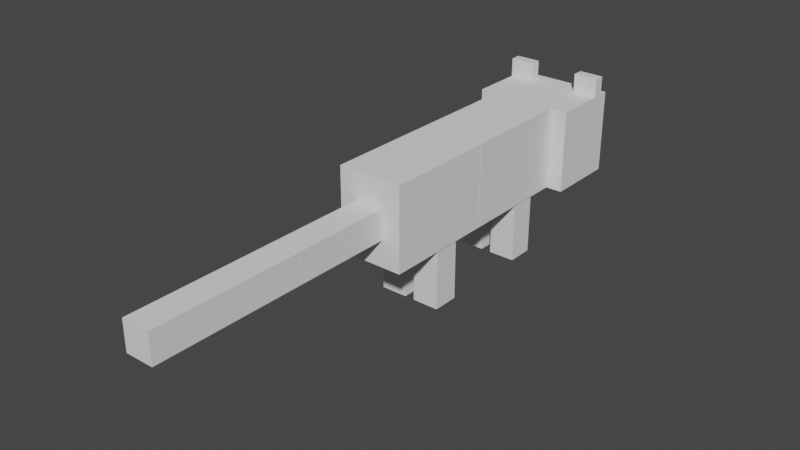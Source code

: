 # Source: Fox.blend  (saved by Blender 3.4.6; exported with 4.5.12 LTS)
import bpy
from mathutils import Matrix  # noqa: F401  (used for matrix-valued properties, if any)

bpy.ops.wm.read_factory_settings(use_empty=True)
scene = bpy.context.scene
scene.name = 'Scene'

# ---- collections
col_collection = bpy.data.collections.new('Collection'); scene.collection.children.link(col_collection)

# ---- world
world_world = bpy.data.worlds.new('World'); scene.world = world_world
world_world.use_nodes = True; world_world.node_tree.nodes.clear()
_N = world_world.node_tree.nodes; _L = world_world.node_tree.links
n0 = _N.new('ShaderNodeOutputWorld'); n0.name = 'World Output'; n0.location = (300, 300)
n1 = _N.new('ShaderNodeBackground'); n1.name = 'Background'; n1.location = (10, 300)
n1.inputs[0].default_value = (0.05088, 0.05088, 0.05088, 1.0)
_L.new(n1.outputs[0], n0.inputs[0])
n0.is_active_output = True
world_world.color = (0.05088, 0.05088, 0.05088)
world_world.use_sun_shadow = False
world_world.sun_shadow_jitter_overblur = 0.0

# ---- meshes
me_cube_001 = bpy.data.meshes.new('Cube.001')
me_cube_001.from_pydata([(1.18, 0.8629, -1.0), (1.18, 0.8629, 1.0), (1.18, -0.8629, -1.0), (1.18, -0.8629, 1.0), (-1.18, 0.8629, -1.0), (-1.18, 0.8629, 1.0), (-1.18, -0.8629, -1.0), (-1.18, -0.8629, 1.0)], [], [(0, 1, 3, 2), (2, 3, 7, 6), (6, 7, 5, 4), (4, 5, 1, 0), (2, 6, 4, 0), (7, 3, 1, 5)])
_uv = me_cube_001.uv_layers.new(name='UVMap')
_uv.uv.foreach_set('vector', [0.375, 0.0, 0.625, 0.0, 0.625, 0.25, 0.375, 0.25, 0.375, 0.25, 0.625, 0.25, 0.625, 0.5, 0.375, 0.5, 0.375, 0.5, 0.625, 0.5, 0.625, 0.75, 0.375, 0.75, 0.375, 0.75, 0.625, 0.75, 0.625, 1.0, 0.375, 1.0, 0.125, 0.5, 0.375, 0.5, 0.375, 0.75, 0.125, 0.75, 0.625, 0.5, 0.875, 0.5, 0.875, 0.75, 0.625, 0.75])
me_cube_001.update()
me_cube_002 = bpy.data.meshes.new('Cube.002')
me_cube_002.from_pydata([(0.5888, 0.3366, -0.2436), (0.5888, 0.3366, 0.2436), (0.5888, -0.3366, -0.2436), (0.5888, -0.3366, 0.2436), (-0.5888, 0.3366, -0.2436), (-0.5888, 0.3366, 0.2436), (-0.5888, -0.3366, -0.2436), (-0.5888, -0.3366, 0.2436)], [], [(0, 1, 3, 2), (2, 3, 7, 6), (6, 7, 5, 4), (4, 5, 1, 0), (2, 6, 4, 0), (7, 3, 1, 5)])
_uv = me_cube_002.uv_layers.new(name='UVMap')
_uv.uv.foreach_set('vector', [0.375, 0.0, 0.625, 0.0, 0.625, 0.25, 0.375, 0.25, 0.375, 0.25, 0.625, 0.25, 0.625, 0.5, 0.375, 0.5, 0.375, 0.5, 0.625, 0.5, 0.625, 0.75, 0.375, 0.75, 0.375, 0.75, 0.625, 0.75, 0.625, 1.0, 0.375, 1.0, 0.125, 0.5, 0.375, 0.5, 0.375, 0.75, 0.125, 0.75, 0.625, 0.5, 0.875, 0.5, 0.875, 0.75, 0.625, 0.75])
me_cube_002.update()
me_cube_003 = bpy.data.meshes.new('Cube.003')
me_cube_003.from_pydata([(0.5111, 0.3002, -0.1528), (0.5111, 0.3002, 0.1528), (0.5111, -0.3002, -0.1528), (0.5111, -0.3002, 0.1528), (-0.5111, 0.3002, -0.1528), (-0.5111, 0.3002, 0.1528), (-0.5111, -0.3002, -0.1528), (-0.5111, -0.3002, 0.1528)], [], [(0, 1, 3, 2), (2, 3, 7, 6), (6, 7, 5, 4), (4, 5, 1, 0), (2, 6, 4, 0), (7, 3, 1, 5)])
_uv = me_cube_003.uv_layers.new(name='UVMap')
_uv.uv.foreach_set('vector', [0.375, 0.0, 0.625, 0.0, 0.625, 0.25, 0.375, 0.25, 0.375, 0.25, 0.625, 0.25, 0.625, 0.5, 0.375, 0.5, 0.375, 0.5, 0.625, 0.5, 0.625, 0.75, 0.375, 0.75, 0.375, 0.75, 0.625, 0.75, 0.625, 1.0, 0.375, 1.0, 0.125, 0.5, 0.375, 0.5, 0.375, 0.75, 0.125, 0.75, 0.625, 0.5, 0.875, 0.5, 0.875, 0.75, 0.625, 0.75])
me_cube_003.update()
me_cube_004 = bpy.data.meshes.new('Cube.004')
me_cube_004.from_pydata([(0.7833, 1.355, -1.0), (0.7833, 1.355, 1.0), (0.7833, -1.355, -1.0), (0.7833, -1.355, 1.0), (-0.7833, 1.355, -1.0), (-0.7833, 1.355, 1.0), (-0.7833, -1.355, -1.0), (-0.7833, -1.355, 1.0)], [], [(0, 1, 3, 2), (2, 3, 7, 6), (6, 7, 5, 4), (4, 5, 1, 0), (2, 6, 4, 0), (7, 3, 1, 5)])
_uv = me_cube_004.uv_layers.new(name='UVMap')
_uv.uv.foreach_set('vector', [0.375, 0.0, 0.625, 0.0, 0.625, 0.25, 0.375, 0.25, 0.375, 0.25, 0.625, 0.25, 0.625, 0.5, 0.375, 0.5, 0.375, 0.5, 0.625, 0.5, 0.625, 0.75, 0.375, 0.75, 0.375, 0.75, 0.625, 0.75, 0.625, 1.0, 0.375, 1.0, 0.125, 0.5, 0.375, 0.5, 0.375, 0.75, 0.125, 0.75, 0.625, 0.5, 0.875, 0.5, 0.875, 0.75, 0.625, 0.75])
me_cube_004.update()
me_cube_005 = bpy.data.meshes.new('Cube.005')
me_cube_005.from_pydata([(0.7833, 1.355, -1.0), (0.7833, 1.355, 1.0), (0.7833, -1.355, -1.0), (0.7833, -1.355, 1.0), (-0.7833, 1.355, -1.0), (-0.7833, 1.355, 1.0), (-0.7833, -1.355, -1.0), (-0.7833, -1.355, 1.0)], [], [(0, 1, 3, 2), (2, 3, 7, 6), (6, 7, 5, 4), (4, 5, 1, 0), (2, 6, 4, 0), (7, 3, 1, 5)])
_uv = me_cube_005.uv_layers.new(name='UVMap')
_uv.uv.foreach_set('vector', [0.375, 0.0, 0.625, 0.0, 0.625, 0.25, 0.375, 0.25, 0.375, 0.25, 0.625, 0.25, 0.625, 0.5, 0.375, 0.5, 0.375, 0.5, 0.625, 0.5, 0.625, 0.75, 0.375, 0.75, 0.375, 0.75, 0.625, 0.75, 0.625, 1.0, 0.375, 1.0, 0.125, 0.5, 0.375, 0.5, 0.375, 0.75, 0.125, 0.75, 0.625, 0.5, 0.875, 0.5, 0.875, 0.75, 0.625, 0.75])
me_cube_005.update()
me_cube_006 = bpy.data.meshes.new('Cube.006')
me_cube_006.from_pydata([(0.3378, 0.5844, -0.353), (0.3378, 0.5844, 0.353), (0.3378, -0.5844, -0.353), (0.3378, -0.5844, 0.353), (-0.3378, 0.5844, -0.353), (-0.3378, 0.5844, 0.353), (-0.3378, -0.5844, -0.353), (-0.3378, -0.5844, 0.353)], [], [(0, 1, 3, 2), (2, 3, 7, 6), (6, 7, 5, 4), (4, 5, 1, 0), (2, 6, 4, 0), (7, 3, 1, 5)])
_uv = me_cube_006.uv_layers.new(name='UVMap')
_uv.uv.foreach_set('vector', [0.375, 0.0, 0.625, 0.0, 0.625, 0.25, 0.375, 0.25, 0.375, 0.25, 0.625, 0.25, 0.625, 0.5, 0.375, 0.5, 0.375, 0.5, 0.625, 0.5, 0.625, 0.75, 0.375, 0.75, 0.375, 0.75, 0.625, 0.75, 0.625, 1.0, 0.375, 1.0, 0.125, 0.5, 0.375, 0.5, 0.375, 0.75, 0.125, 0.75, 0.625, 0.5, 0.875, 0.5, 0.875, 0.75, 0.625, 0.75])
me_cube_006.update()
me_cube_007 = bpy.data.meshes.new('Cube.007')
me_cube_007.from_pydata([(0.3378, 0.5844, -0.353), (0.3378, 0.5844, 0.353), (0.3378, -0.5844, -0.353), (0.3378, -0.5844, 0.353), (-0.3378, 0.5844, -0.353), (-0.3378, 0.5844, 0.353), (-0.3378, -0.5844, -0.353), (-0.3378, -0.5844, 0.353)], [], [(0, 1, 3, 2), (2, 3, 7, 6), (6, 7, 5, 4), (4, 5, 1, 0), (2, 6, 4, 0), (7, 3, 1, 5)])
_uv = me_cube_007.uv_layers.new(name='UVMap')
_uv.uv.foreach_set('vector', [0.375, 0.0, 0.625, 0.0, 0.625, 0.25, 0.375, 0.25, 0.375, 0.25, 0.625, 0.25, 0.625, 0.5, 0.375, 0.5, 0.375, 0.5, 0.625, 0.5, 0.625, 0.75, 0.375, 0.75, 0.375, 0.75, 0.625, 0.75, 0.625, 1.0, 0.375, 1.0, 0.125, 0.5, 0.375, 0.5, 0.375, 0.75, 0.125, 0.75, 0.625, 0.5, 0.875, 0.5, 0.875, 0.75, 0.625, 0.75])
me_cube_007.update()
me_cube_008 = bpy.data.meshes.new('Cube.008')
me_cube_008.from_pydata([(0.3378, 0.5844, -0.353), (0.3378, 0.5844, 0.353), (0.3378, -0.5844, -0.353), (0.3378, -0.5844, 0.353), (-0.3378, 0.5844, -0.353), (-0.3378, 0.5844, 0.353), (-0.3378, -0.5844, -0.353), (-0.3378, -0.5844, 0.353)], [], [(0, 1, 3, 2), (2, 3, 7, 6), (6, 7, 5, 4), (4, 5, 1, 0), (2, 6, 4, 0), (7, 3, 1, 5)])
_uv = me_cube_008.uv_layers.new(name='UVMap')
_uv.uv.foreach_set('vector', [0.375, 0.0, 0.625, 0.0, 0.625, 0.25, 0.375, 0.25, 0.375, 0.25, 0.625, 0.25, 0.625, 0.5, 0.375, 0.5, 0.375, 0.5, 0.625, 0.5, 0.625, 0.75, 0.375, 0.75, 0.375, 0.75, 0.625, 0.75, 0.625, 1.0, 0.375, 1.0, 0.125, 0.5, 0.375, 0.5, 0.375, 0.75, 0.125, 0.75, 0.625, 0.5, 0.875, 0.5, 0.875, 0.75, 0.625, 0.75])
me_cube_008.update()
me_cube_009 = bpy.data.meshes.new('Cube.009')
me_cube_009.from_pydata([(0.3201, 0.3201, -0.3571), (0.3201, 0.3201, 0.3571), (0.3201, -0.3201, -0.3571), (0.3201, -0.3201, 0.3571), (-0.3201, 0.3201, -0.3571), (-0.3201, 0.3201, 0.3571), (-0.3201, -0.3201, -0.3571), (-0.3201, -0.3201, 0.3571)], [], [(0, 1, 3, 2), (2, 3, 7, 6), (6, 7, 5, 4), (4, 5, 1, 0), (2, 6, 4, 0), (7, 3, 1, 5)])
_uv = me_cube_009.uv_layers.new(name='UVMap')
_uv.uv.foreach_set('vector', [0.375, 0.0, 0.625, 0.0, 0.625, 0.25, 0.375, 0.25, 0.375, 0.25, 0.625, 0.25, 0.625, 0.5, 0.375, 0.5, 0.375, 0.5, 0.625, 0.5, 0.625, 0.75, 0.375, 0.75, 0.375, 0.75, 0.625, 0.75, 0.625, 1.0, 0.375, 1.0, 0.125, 0.5, 0.375, 0.5, 0.375, 0.75, 0.125, 0.75, 0.625, 0.5, 0.875, 0.5, 0.875, 0.75, 0.625, 0.75])
me_cube_009.update()
me_cube_010 = bpy.data.meshes.new('Cube.010')
me_cube_010.from_pydata([(0.3201, 0.3201, -0.3571), (0.3201, 0.3201, 0.3571), (0.3201, -0.3201, -0.3571), (0.3201, -0.3201, 0.3571), (-0.3201, 0.3201, -0.3571), (-0.3201, 0.3201, 0.3571), (-0.3201, -0.3201, -0.3571), (-0.3201, -0.3201, 0.3571)], [], [(0, 1, 3, 2), (2, 3, 7, 6), (6, 7, 5, 4), (4, 5, 1, 0), (2, 6, 4, 0), (7, 3, 1, 5)])
_uv = me_cube_010.uv_layers.new(name='UVMap')
_uv.uv.foreach_set('vector', [0.375, 0.0, 0.625, 0.0, 0.625, 0.25, 0.375, 0.25, 0.375, 0.25, 0.625, 0.25, 0.625, 0.5, 0.375, 0.5, 0.375, 0.5, 0.625, 0.5, 0.625, 0.75, 0.375, 0.75, 0.375, 0.75, 0.625, 0.75, 0.625, 1.0, 0.375, 1.0, 0.125, 0.5, 0.375, 0.5, 0.375, 0.75, 0.125, 0.75, 0.625, 0.5, 0.875, 0.5, 0.875, 0.75, 0.625, 0.75])
me_cube_010.update()
me_cube_017 = bpy.data.meshes.new('Cube.017')
me_cube_017.from_pydata([(0.2974, 0.1261, -0.2218), (0.2974, 0.1261, 0.2218), (0.2974, -0.1261, -0.2218), (0.2974, -0.1261, 0.2218), (-0.2974, 0.1261, -0.2218), (-0.2974, 0.1261, 0.2218), (-0.2974, -0.1261, -0.2218), (-0.2974, -0.1261, 0.2218)], [], [(0, 1, 3, 2), (2, 3, 7, 6), (6, 7, 5, 4), (4, 5, 1, 0), (2, 6, 4, 0), (7, 3, 1, 5)])
_uv = me_cube_017.uv_layers.new(name='UVMap')
_uv.uv.foreach_set('vector', [0.375, 0.0, 0.625, 0.0, 0.625, 0.25, 0.375, 0.25, 0.375, 0.25, 0.625, 0.25, 0.625, 0.5, 0.375, 0.5, 0.375, 0.5, 0.625, 0.5, 0.625, 0.75, 0.375, 0.75, 0.375, 0.75, 0.625, 0.75, 0.625, 1.0, 0.375, 1.0, 0.125, 0.5, 0.375, 0.5, 0.375, 0.75, 0.125, 0.75, 0.625, 0.5, 0.875, 0.5, 0.875, 0.75, 0.625, 0.75])
me_cube_017.update()
me_cube_018 = bpy.data.meshes.new('Cube.018')
me_cube_018.from_pydata([(0.2974, 0.1261, -0.2218), (0.2974, 0.1261, 0.2218), (0.2974, -0.1261, -0.2218), (0.2974, -0.1261, 0.2218), (-0.2974, 0.1261, -0.2218), (-0.2974, 0.1261, 0.2218), (-0.2974, -0.1261, -0.2218), (-0.2974, -0.1261, 0.2218)], [], [(0, 1, 3, 2), (2, 3, 7, 6), (6, 7, 5, 4), (4, 5, 1, 0), (2, 6, 4, 0), (7, 3, 1, 5)])
_uv = me_cube_018.uv_layers.new(name='UVMap')
_uv.uv.foreach_set('vector', [0.375, 0.0, 0.625, 0.0, 0.625, 0.25, 0.375, 0.25, 0.375, 0.25, 0.625, 0.25, 0.625, 0.5, 0.375, 0.5, 0.375, 0.5, 0.625, 0.5, 0.625, 0.75, 0.375, 0.75, 0.375, 0.75, 0.625, 0.75, 0.625, 1.0, 0.375, 1.0, 0.125, 0.5, 0.375, 0.5, 0.375, 0.75, 0.125, 0.75, 0.625, 0.5, 0.875, 0.5, 0.875, 0.75, 0.625, 0.75])
me_cube_018.update()
me_cube_021 = bpy.data.meshes.new('Cube.021')
me_cube_021.from_pydata([(0.3201, 0.3201, -0.3571), (0.3201, 0.3201, 0.3571), (0.3201, -0.3201, -0.3571), (0.3201, -0.3201, 0.3571), (-0.3201, 0.3201, -0.3571), (-0.3201, 0.3201, 0.3571), (-0.3201, -0.3201, -0.3571), (-0.3201, -0.3201, 0.3571), (0.3201, 0.3201, -0.2739), (0.3201, -0.3201, -0.2739), (-0.3201, -0.3201, -0.2739), (-0.3201, 0.3201, -0.2739)], [], [(8, 1, 3, 9), (9, 3, 7, 10), (10, 7, 5, 11), (11, 5, 1, 8), (2, 6, 4, 0), (7, 3, 1, 5), (4, 11, 8, 0), (6, 10, 11, 4), (2, 9, 10, 6), (0, 8, 9, 2)])
_uv = me_cube_021.uv_layers.new(name='UVMap')
_uv.uv.foreach_set('vector', [0.4041, 0.0, 0.625, 0.0, 0.625, 0.25, 0.4041, 0.25, 0.4041, 0.25, 0.625, 0.25, 0.625, 0.5, 0.4041, 0.5, 0.4041, 0.5, 0.625, 0.5, 0.625, 0.75, 0.4041, 0.75, 0.4041, 0.75, 0.625, 0.75, 0.625, 1.0, 0.4041, 1.0, 0.125, 0.5, 0.375, 0.5, 0.375, 0.75, 0.125, 0.75, 0.625, 0.5, 0.875, 0.5, 0.875, 0.75, 0.625, 0.75, 0.375, 0.75, 0.4041, 0.75, 0.4041, 1.0, 0.375, 1.0, 0.375, 0.5, 0.4041, 0.5, 0.4041, 0.75, 0.375, 0.75, 0.375, 0.25, 0.4041, 0.25, 0.4041, 0.5, 0.375, 0.5, 0.375, 0.0, 0.4041, 0.0, 0.4041, 0.25, 0.375, 0.25])
me_cube_021.update()
me_cube_022 = bpy.data.meshes.new('Cube.022')
me_cube_022.from_pydata([(0.3201, 0.3201, -0.3571), (0.3201, 0.3201, 0.3571), (0.3201, -0.3201, -0.3571), (0.3201, -0.3201, 0.3571), (-0.3201, 0.3201, -0.3571), (-0.3201, 0.3201, 0.3571), (-0.3201, -0.3201, -0.3571), (-0.3201, -0.3201, 0.3571), (0.3201, 0.3201, -0.2739), (0.3201, -0.3201, -0.2739), (-0.3201, -0.3201, -0.2739), (-0.3201, 0.3201, -0.2739)], [], [(8, 1, 3, 9), (9, 3, 7, 10), (10, 7, 5, 11), (11, 5, 1, 8), (2, 6, 4, 0), (7, 3, 1, 5), (4, 11, 8, 0), (6, 10, 11, 4), (2, 9, 10, 6), (0, 8, 9, 2)])
_uv = me_cube_022.uv_layers.new(name='UVMap')
_uv.uv.foreach_set('vector', [0.4041, 0.0, 0.625, 0.0, 0.625, 0.25, 0.4041, 0.25, 0.4041, 0.25, 0.625, 0.25, 0.625, 0.5, 0.4041, 0.5, 0.4041, 0.5, 0.625, 0.5, 0.625, 0.75, 0.4041, 0.75, 0.4041, 0.75, 0.625, 0.75, 0.625, 1.0, 0.4041, 1.0, 0.125, 0.5, 0.375, 0.5, 0.375, 0.75, 0.125, 0.75, 0.625, 0.5, 0.875, 0.5, 0.875, 0.75, 0.625, 0.75, 0.375, 0.75, 0.4041, 0.75, 0.4041, 1.0, 0.375, 1.0, 0.375, 0.5, 0.4041, 0.5, 0.4041, 0.75, 0.375, 0.75, 0.375, 0.25, 0.4041, 0.25, 0.4041, 0.5, 0.375, 0.5, 0.375, 0.0, 0.4041, 0.0, 0.4041, 0.25, 0.375, 0.25])
me_cube_022.update()
me_cube_027 = bpy.data.meshes.new('Cube.027')
me_cube_027.from_pydata([(-0.3201, 0.3201, -0.3571), (-0.3201, 0.3201, 0.3571), (-0.3201, -0.3201, -0.3571), (-0.3201, -0.3201, 0.3571), (0.3201, 0.3201, -0.3571), (0.3201, 0.3201, 0.3571), (0.3201, -0.3201, -0.3571), (0.3201, -0.3201, 0.3571)], [], [(0, 2, 3, 1), (2, 6, 7, 3), (6, 4, 5, 7), (4, 0, 1, 5), (2, 0, 4, 6), (7, 5, 1, 3)])
_uv = me_cube_027.uv_layers.new(name='UVMap')
_uv.uv.foreach_set('vector', [0.375, 0.0, 0.375, 0.25, 0.625, 0.25, 0.625, 0.0, 0.375, 0.25, 0.375, 0.5, 0.625, 0.5, 0.625, 0.25, 0.375, 0.5, 0.375, 0.75, 0.625, 0.75, 0.625, 0.5, 0.375, 0.75, 0.375, 1.0, 0.625, 1.0, 0.625, 0.75, 0.125, 0.5, 0.125, 0.75, 0.375, 0.75, 0.375, 0.5, 0.625, 0.5, 0.625, 0.75, 0.875, 0.75, 0.875, 0.5])
me_cube_027.update()
me_cube_028 = bpy.data.meshes.new('Cube.028')
me_cube_028.from_pydata([(-0.3201, 0.3201, -0.3571), (-0.3201, 0.3201, 0.3571), (-0.3201, -0.3201, -0.3571), (-0.3201, -0.3201, 0.3571), (0.3201, 0.3201, -0.3571), (0.3201, 0.3201, 0.3571), (0.3201, -0.3201, -0.3571), (0.3201, -0.3201, 0.3571), (-0.3201, 0.3201, -0.269), (-0.3201, -0.3201, -0.269), (0.3201, -0.3201, -0.269), (0.3201, 0.3201, -0.269)], [], [(8, 9, 3, 1), (9, 10, 7, 3), (10, 11, 5, 7), (11, 8, 1, 5), (2, 0, 4, 6), (7, 5, 1, 3), (4, 0, 8, 11), (6, 4, 11, 10), (2, 6, 10, 9), (0, 2, 9, 8)])
_uv = me_cube_028.uv_layers.new(name='UVMap')
_uv.uv.foreach_set('vector', [0.4058, 0.0, 0.4058, 0.25, 0.625, 0.25, 0.625, 0.0, 0.4058, 0.25, 0.4058, 0.5, 0.625, 0.5, 0.625, 0.25, 0.4058, 0.5, 0.4058, 0.75, 0.625, 0.75, 0.625, 0.5, 0.4058, 0.75, 0.4058, 1.0, 0.625, 1.0, 0.625, 0.75, 0.125, 0.5, 0.125, 0.75, 0.375, 0.75, 0.375, 0.5, 0.625, 0.5, 0.625, 0.75, 0.875, 0.75, 0.875, 0.5, 0.375, 0.75, 0.375, 1.0, 0.4058, 1.0, 0.4058, 0.75, 0.375, 0.5, 0.375, 0.75, 0.4058, 0.75, 0.4058, 0.5, 0.375, 0.25, 0.375, 0.5, 0.4058, 0.5, 0.4058, 0.25, 0.375, 0.0, 0.375, 0.25, 0.4058, 0.25, 0.4058, 0.0])
me_cube_028.update()
me_cube_029 = bpy.data.meshes.new('Cube.029')
me_cube_029.from_pydata([(-0.3201, 0.3201, -0.3571), (-0.3201, 0.3201, 0.3571), (-0.3201, -0.3201, -0.3571), (-0.3201, -0.3201, 0.3571), (0.3201, 0.3201, -0.3571), (0.3201, 0.3201, 0.3571), (0.3201, -0.3201, -0.3571), (0.3201, -0.3201, 0.3571)], [], [(0, 2, 3, 1), (2, 6, 7, 3), (6, 4, 5, 7), (4, 0, 1, 5), (2, 0, 4, 6), (7, 5, 1, 3)])
_uv = me_cube_029.uv_layers.new(name='UVMap')
_uv.uv.foreach_set('vector', [0.375, 0.0, 0.375, 0.25, 0.625, 0.25, 0.625, 0.0, 0.375, 0.25, 0.375, 0.5, 0.625, 0.5, 0.625, 0.25, 0.375, 0.5, 0.375, 0.75, 0.625, 0.75, 0.625, 0.5, 0.375, 0.75, 0.375, 1.0, 0.625, 1.0, 0.625, 0.75, 0.125, 0.5, 0.125, 0.75, 0.375, 0.75, 0.375, 0.5, 0.625, 0.5, 0.625, 0.75, 0.875, 0.75, 0.875, 0.5])
me_cube_029.update()
me_cube_030 = bpy.data.meshes.new('Cube.030')
me_cube_030.from_pydata([(-0.3201, 0.3201, -0.3571), (-0.3201, 0.3201, 0.3571), (-0.3201, -0.3201, -0.3571), (-0.3201, -0.3201, 0.3571), (0.3201, 0.3201, -0.3571), (0.3201, 0.3201, 0.3571), (0.3201, -0.3201, -0.3571), (0.3201, -0.3201, 0.3571), (-0.3201, 0.3201, -0.269), (-0.3201, -0.3201, -0.269), (0.3201, -0.3201, -0.269), (0.3201, 0.3201, -0.269)], [], [(8, 9, 3, 1), (9, 10, 7, 3), (10, 11, 5, 7), (11, 8, 1, 5), (2, 0, 4, 6), (7, 5, 1, 3), (4, 0, 8, 11), (6, 4, 11, 10), (2, 6, 10, 9), (0, 2, 9, 8)])
_uv = me_cube_030.uv_layers.new(name='UVMap')
_uv.uv.foreach_set('vector', [0.4058, 0.0, 0.4058, 0.25, 0.625, 0.25, 0.625, 0.0, 0.4058, 0.25, 0.4058, 0.5, 0.625, 0.5, 0.625, 0.25, 0.4058, 0.5, 0.4058, 0.75, 0.625, 0.75, 0.625, 0.5, 0.4058, 0.75, 0.4058, 1.0, 0.625, 1.0, 0.625, 0.75, 0.125, 0.5, 0.125, 0.75, 0.375, 0.75, 0.375, 0.5, 0.625, 0.5, 0.625, 0.75, 0.875, 0.75, 0.875, 0.5, 0.375, 0.75, 0.375, 1.0, 0.4058, 1.0, 0.4058, 0.75, 0.375, 0.5, 0.375, 0.75, 0.4058, 0.75, 0.4058, 0.5, 0.375, 0.25, 0.375, 0.5, 0.4058, 0.5, 0.4058, 0.25, 0.375, 0.0, 0.375, 0.25, 0.4058, 0.25, 0.4058, 0.0])
me_cube_030.update()
me_cube_031 = bpy.data.meshes.new('Cube.031')
me_cube_031.from_pydata([(0.3378, 0.5844, -0.353), (0.3378, 0.5844, 0.353), (0.3378, -0.5844, -0.353), (0.3378, -0.5844, 0.353), (-0.3378, 0.5844, -0.353), (-0.3378, 0.5844, 0.353), (-0.3378, -0.5844, -0.353), (-0.3378, -0.5844, 0.353)], [], [(0, 1, 3, 2), (2, 3, 7, 6), (6, 7, 5, 4), (4, 5, 1, 0), (2, 6, 4, 0), (7, 3, 1, 5)])
_uv = me_cube_031.uv_layers.new(name='UVMap')
_uv.uv.foreach_set('vector', [0.375, 0.0, 0.625, 0.0, 0.625, 0.25, 0.375, 0.25, 0.375, 0.25, 0.625, 0.25, 0.625, 0.5, 0.375, 0.5, 0.375, 0.5, 0.625, 0.5, 0.625, 0.75, 0.375, 0.75, 0.375, 0.75, 0.625, 0.75, 0.625, 1.0, 0.375, 1.0, 0.125, 0.5, 0.375, 0.5, 0.375, 0.75, 0.125, 0.75, 0.625, 0.5, 0.875, 0.5, 0.875, 0.75, 0.625, 0.75])
me_cube_031.update()
me_cube_033 = bpy.data.meshes.new('Cube.033')
me_cube_033.from_pydata([(0.3378, 0.5844, -0.353), (0.3378, 0.5844, 0.353), (0.3378, -0.5844, -0.353), (0.3378, -0.5844, 0.353), (-0.3378, 0.5844, -0.353), (-0.3378, 0.5844, 0.353), (-0.3378, -0.5844, -0.353), (-0.3378, -0.5844, 0.353)], [], [(0, 1, 3, 2), (2, 3, 7, 6), (6, 7, 5, 4), (4, 5, 1, 0), (2, 6, 4, 0), (7, 3, 1, 5)])
_uv = me_cube_033.uv_layers.new(name='UVMap')
_uv.uv.foreach_set('vector', [0.375, 0.0, 0.625, 0.0, 0.625, 0.25, 0.375, 0.25, 0.375, 0.25, 0.625, 0.25, 0.625, 0.5, 0.375, 0.5, 0.375, 0.5, 0.625, 0.5, 0.625, 0.75, 0.375, 0.75, 0.375, 0.75, 0.625, 0.75, 0.625, 1.0, 0.375, 1.0, 0.125, 0.5, 0.375, 0.5, 0.375, 0.75, 0.125, 0.75, 0.625, 0.5, 0.875, 0.5, 0.875, 0.75, 0.625, 0.75])
me_cube_033.update()

# ---- objects
ob_cube = bpy.data.objects.new('Cube', me_cube_001)
ob_cube_001 = bpy.data.objects.new('Cube.001', me_cube_002)
ob_cube_002 = bpy.data.objects.new('Cube.002', me_cube_003)
ob_cube_003 = bpy.data.objects.new('Cube.003', me_cube_004)
ob_cube_004 = bpy.data.objects.new('Cube.004', me_cube_005)
ob_cube_005 = bpy.data.objects.new('Cube.005', me_cube_006)
ob_cube_006 = bpy.data.objects.new('Cube.006', me_cube_007)
ob_cube_007 = bpy.data.objects.new('Cube.007', me_cube_008)
ob_cube_008 = bpy.data.objects.new('Cube.008', me_cube_009)
ob_cube_009 = bpy.data.objects.new('Cube.009', me_cube_010)
ob_cube_016 = bpy.data.objects.new('Cube.016', me_cube_017)
ob_cube_017 = bpy.data.objects.new('Cube.017', me_cube_018)
ob_cube_010 = bpy.data.objects.new('Cube.010', me_cube_021)
ob_cube_011 = bpy.data.objects.new('Cube.011', me_cube_022)
ob_cube_012 = bpy.data.objects.new('Cube.012', me_cube_027)
ob_cube_013 = bpy.data.objects.new('Cube.013', me_cube_028)
ob_cube_014 = bpy.data.objects.new('Cube.014', me_cube_029)
ob_cube_015 = bpy.data.objects.new('Cube.015', me_cube_030)
ob_cube_020 = bpy.data.objects.new('Cube.020', me_cube_031)
ob_cube_018 = bpy.data.objects.new('Cube.018', me_cube_033)

# ---- transforms, parenting, visibility, modifiers, constraints
ob_cube.location = (-2.086e-07, 2.699, 2.457)
ob_cube_001.location = (-3.576e-07, 3.894, 2.309)
ob_cube_002.location = (-3.576e-07, 3.865, 1.903)
ob_cube_003.location = (-1.49e-08, 0.4638, 2.457)
ob_cube_004.location = (2.235e-07, -2.263, 2.457)
ob_cube_005.location = (3.874e-07, -4.221, 2.457)
ob_cube_006.location = (4.843e-07, -5.406, 2.457)
ob_cube_007.location = (6.035e-07, -6.59, 2.457)
ob_cube_008.location = (-0.4393, 0.8821, 1.089)
ob_cube_009.location = (-0.4393, -2.004, 1.089)
ob_cube_016.location = (0.8859, 3.214, 3.683)
ob_cube_017.location = (-0.8902, 3.214, 3.683)
ob_cube_010.location = (-0.4393, 0.8821, 0.3687)
ob_cube_011.location = (-0.4393, -2.004, 0.3687)
ob_cube_012.location = (0.4393, 0.8821, 1.089)
ob_cube_013.location = (0.4393, 0.8821, 0.3687)
ob_cube_014.location = (0.4393, -2.004, 1.089)
ob_cube_015.location = (0.4393, -2.004, 0.3687)
ob_cube_020.location = (6.035e-07, -7.774, 2.457)
ob_cube_018.location = (6.035e-07, -8.955, 2.457)

# ---- collection membership
col_collection.objects.link(ob_cube)
col_collection.objects.link(ob_cube_001)
col_collection.objects.link(ob_cube_002)
col_collection.objects.link(ob_cube_003)
col_collection.objects.link(ob_cube_004)
col_collection.objects.link(ob_cube_005)
col_collection.objects.link(ob_cube_006)
col_collection.objects.link(ob_cube_007)
col_collection.objects.link(ob_cube_008)
col_collection.objects.link(ob_cube_009)
col_collection.objects.link(ob_cube_016)
col_collection.objects.link(ob_cube_017)
col_collection.objects.link(ob_cube_010)
col_collection.objects.link(ob_cube_011)
col_collection.objects.link(ob_cube_012)
col_collection.objects.link(ob_cube_013)
col_collection.objects.link(ob_cube_014)
col_collection.objects.link(ob_cube_015)
col_collection.objects.link(ob_cube_020)
col_collection.objects.link(ob_cube_018)

# ---- scene / render settings (as saved in the file)
scene.frame_start = 1; scene.frame_end = 250; scene.frame_set(1)
scene.render.engine = 'BLENDER_EEVEE_NEXT'
scene.cycles.sampling_pattern = 'TABULATED_SOBOL'
scene.cycles.use_light_tree = False
scene.view_settings.view_transform = 'Filmic'
bpy.context.view_layer.update()

# ---- added for rendering (the .blend has no active camera and no usable light): camera, sun
cam_auto = bpy.data.cameras.new('AutoCamera')
cam_auto.lens = 50.0
cam_auto.sensor_width = 36.0
cam_auto.clip_end = 1000.0
ob_auto_camera = bpy.data.objects.new('AutoCamera', cam_auto)
scene.collection.objects.link(ob_auto_camera)
ob_auto_camera.location = (13.4182, -18.7587, 12.6946)
ob_auto_camera.rotation_euler = (1.09748, -7.21219e-08, 0.694738)
scene.camera = ob_auto_camera
light_auto_sun = bpy.data.lights.new('AutoSun', 'SUN')
light_auto_sun.energy = 3.0
light_auto_sun.angle = 0.0523599
ob_auto_sun = bpy.data.objects.new('AutoSun', light_auto_sun)
scene.collection.objects.link(ob_auto_sun)
ob_auto_sun.rotation_euler = (0.872665, 0.174533, 0.523599)
bpy.context.view_layer.update()
